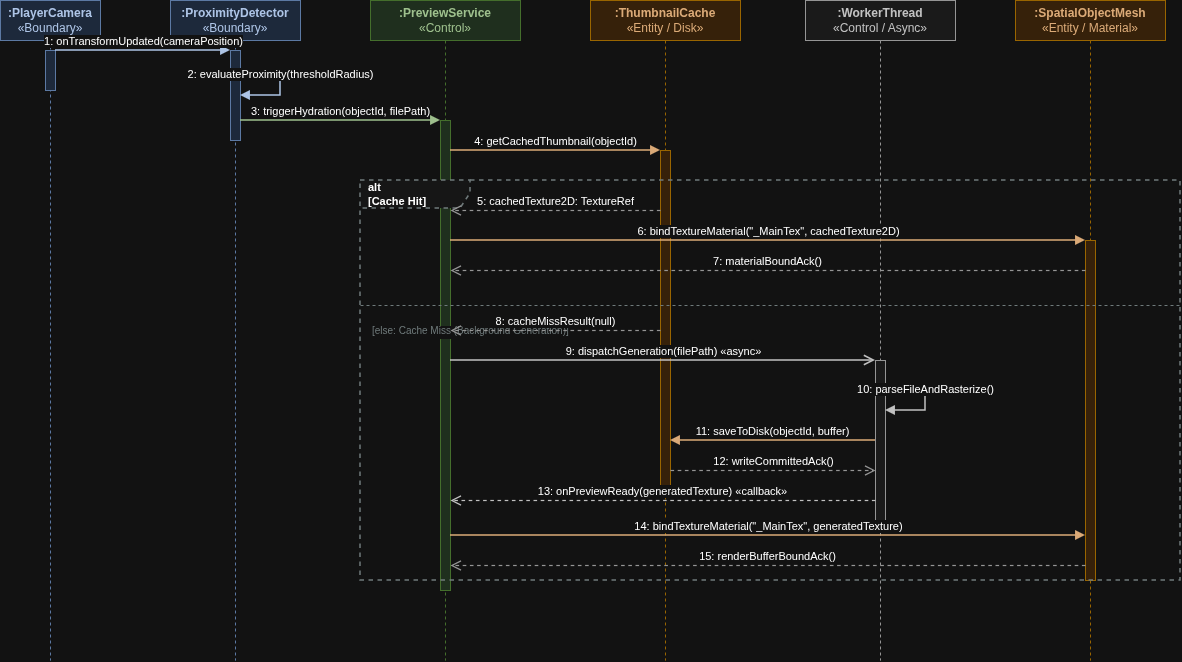

The diagram above was exported from draw.io. Its source (the exported page's mxGraphModel, read from the mxfile embedded in the PNG):
<mxGraphModel dx="1306" dy="790" grid="1" gridSize="10" guides="1" tooltips="1" connect="1" arrows="1" fold="1" page="1" pageScale="1" pageWidth="850" pageHeight="1100" math="0" shadow="0">
  <root>
    <mxCell id="0" />
    <mxCell id="1" parent="0" />
    <mxCell id="5mMxKfAn0uZ4Qg4s4tTx-1" parent="1" style="shape=umlLifeline;perimeter=lifelinePerimeter;whiteSpace=wrap;html=1;container=1;dropTarget=0;collapsible=0;recursiveResize=0;outlineConnect=0;portConstraint=eastwest;newEdgeStyle={&quot;curved&quot;:0,&quot;rounded&quot;:0};size=40;fillColor=#dae8fc;strokeColor=#6c8ebf;fontColor=#1b365d;fontFamily=Helvetica;fontSize=12;" value="&lt;b&gt;:PlayerCamera&lt;/b&gt;&lt;br&gt;&amp;laquo;Boundary&amp;raquo;" vertex="1">
      <mxGeometry height="660" width="100" x="40" y="80" as="geometry" />
    </mxCell>
    <mxCell id="5mMxKfAn0uZ4Qg4s4tTx-2" parent="1" style="shape=umlLifeline;perimeter=lifelinePerimeter;whiteSpace=wrap;html=1;container=1;dropTarget=0;collapsible=0;recursiveResize=0;outlineConnect=0;portConstraint=eastwest;newEdgeStyle={&quot;curved&quot;:0,&quot;rounded&quot;:0};size=40;fillColor=#dae8fc;strokeColor=#6c8ebf;fontColor=#1b365d;fontFamily=Helvetica;fontSize=12;" value="&lt;b&gt;:ProximityDetector&lt;/b&gt;&lt;br&gt;&amp;laquo;Boundary&amp;raquo;" vertex="1">
      <mxGeometry height="660" width="130" x="210" y="80" as="geometry" />
    </mxCell>
    <mxCell id="5mMxKfAn0uZ4Qg4s4tTx-3" parent="1" style="shape=umlLifeline;perimeter=lifelinePerimeter;whiteSpace=wrap;html=1;container=1;dropTarget=0;collapsible=0;recursiveResize=0;outlineConnect=0;portConstraint=eastwest;newEdgeStyle={&quot;curved&quot;:0,&quot;rounded&quot;:0};size=40;fillColor=#d5e8d4;strokeColor=#82b366;fontColor=#274e13;fontFamily=Helvetica;fontSize=12;" value="&lt;b&gt;:PreviewService&lt;/b&gt;&lt;br&gt;&amp;laquo;Control&amp;raquo;" vertex="1">
      <mxGeometry height="660" width="150" x="410" y="80" as="geometry" />
    </mxCell>
    <mxCell id="5mMxKfAn0uZ4Qg4s4tTx-4" parent="1" style="shape=umlLifeline;perimeter=lifelinePerimeter;whiteSpace=wrap;html=1;container=1;dropTarget=0;collapsible=0;recursiveResize=0;outlineConnect=0;portConstraint=eastwest;newEdgeStyle={&quot;curved&quot;:0,&quot;rounded&quot;:0};size=40;fillColor=#ffe6cc;strokeColor=#d79b00;fontColor=#783f04;fontFamily=Helvetica;fontSize=12;" value="&lt;b&gt;:ThumbnailCache&lt;/b&gt;&lt;br&gt;&amp;laquo;Entity / Disk&amp;raquo;" vertex="1">
      <mxGeometry height="660" width="150" x="630" y="80" as="geometry" />
    </mxCell>
    <mxCell id="5mMxKfAn0uZ4Qg4s4tTx-5" parent="1" style="shape=umlLifeline;perimeter=lifelinePerimeter;whiteSpace=wrap;html=1;container=1;dropTarget=0;collapsible=0;recursiveResize=0;outlineConnect=0;portConstraint=eastwest;newEdgeStyle={&quot;curved&quot;:0,&quot;rounded&quot;:0};size=40;fillColor=#f5f5f5;strokeColor=#666666;fontColor=#333333;fontFamily=Helvetica;fontSize=12;" value="&lt;b&gt;:WorkerThread&lt;/b&gt;&lt;br&gt;&amp;laquo;Control / Async&amp;raquo;" vertex="1">
      <mxGeometry height="660" width="150" x="845" y="80" as="geometry" />
    </mxCell>
    <mxCell id="5mMxKfAn0uZ4Qg4s4tTx-6" parent="1" style="shape=umlLifeline;perimeter=lifelinePerimeter;whiteSpace=wrap;html=1;container=1;dropTarget=0;collapsible=0;recursiveResize=0;outlineConnect=0;portConstraint=eastwest;newEdgeStyle={&quot;curved&quot;:0,&quot;rounded&quot;:0};size=40;fillColor=#ffe6cc;strokeColor=#d79b00;fontColor=#783f04;fontFamily=Helvetica;fontSize=12;" value="&lt;b&gt;:SpatialObjectMesh&lt;/b&gt;&lt;br&gt;&amp;laquo;Entity / Material&amp;raquo;" vertex="1">
      <mxGeometry height="660" width="150" x="1055" y="80" as="geometry" />
    </mxCell>
    <mxCell id="5mMxKfAn0uZ4Qg4s4tTx-7" parent="1" style="html=1;points=[];perimeter=orthogonalPerimeter;outlineConnect=0;fillColor=#dae8fc;strokeColor=#6c8ebf;" value="" vertex="1">
      <mxGeometry height="40" width="10" x="85" y="130" as="geometry" />
    </mxCell>
    <mxCell id="5mMxKfAn0uZ4Qg4s4tTx-8" parent="1" style="html=1;points=[];perimeter=orthogonalPerimeter;outlineConnect=0;fillColor=#dae8fc;strokeColor=#6c8ebf;" value="" vertex="1">
      <mxGeometry height="90" width="10" x="270" y="130" as="geometry" />
    </mxCell>
    <mxCell id="5mMxKfAn0uZ4Qg4s4tTx-9" parent="1" style="html=1;points=[];perimeter=orthogonalPerimeter;outlineConnect=0;fillColor=#d5e8d4;strokeColor=#82b366;" value="" vertex="1">
      <mxGeometry height="470" width="10" x="480" y="200" as="geometry" />
    </mxCell>
    <mxCell id="5mMxKfAn0uZ4Qg4s4tTx-10" parent="1" style="html=1;points=[];perimeter=orthogonalPerimeter;outlineConnect=0;fillColor=#ffe6cc;strokeColor=#d79b00;" value="" vertex="1">
      <mxGeometry height="340" width="10" x="700" y="230" as="geometry" />
    </mxCell>
    <mxCell id="5mMxKfAn0uZ4Qg4s4tTx-11" parent="1" style="html=1;points=[];perimeter=orthogonalPerimeter;outlineConnect=0;fillColor=#f5f5f5;strokeColor=#666666;" value="" vertex="1">
      <mxGeometry height="160" width="10" x="915" y="440" as="geometry" />
    </mxCell>
    <mxCell id="5mMxKfAn0uZ4Qg4s4tTx-12" parent="1" style="html=1;points=[];perimeter=orthogonalPerimeter;outlineConnect=0;fillColor=#ffe6cc;strokeColor=#d79b00;" value="" vertex="1">
      <mxGeometry height="340" width="10" x="1125" y="320" as="geometry" />
    </mxCell>
    <mxCell id="5mMxKfAn0uZ4Qg4s4tTx-13" edge="1" parent="1" style="html=1;verticalAlign=bottom;endArrow=block;curved=0;rounded=0;strokeColor=#1b365d;fontFamily=Helvetica;fontSize=11;strokeWidth=1.5;" value="1: onTransformUpdated(cameraPosition)">
      <mxGeometry relative="1" as="geometry">
        <mxPoint x="95" y="130" as="sourcePoint" />
        <mxPoint x="270" y="130" as="targetPoint" />
      </mxGeometry>
    </mxCell>
    <mxCell id="5mMxKfAn0uZ4Qg4s4tTx-14" edge="1" parent="1" style="html=1;verticalAlign=bottom;endArrow=block;curved=0;rounded=0;edgeStyle=orthogonalEdgeStyle;strokeColor=#1b365d;fontFamily=Helvetica;fontSize=11;strokeWidth=1.5;" value="2: evaluateProximity(thresholdRadius)">
      <mxGeometry relative="1" as="geometry">
        <Array as="points">
          <mxPoint x="320" y="150" />
          <mxPoint x="320" y="175" />
        </Array>
        <mxPoint x="280" y="150" as="sourcePoint" />
        <mxPoint x="280" y="175" as="targetPoint" />
      </mxGeometry>
    </mxCell>
    <mxCell id="5mMxKfAn0uZ4Qg4s4tTx-15" edge="1" parent="1" style="html=1;verticalAlign=bottom;endArrow=block;curved=0;rounded=0;strokeColor=#274e13;fontFamily=Helvetica;fontSize=11;strokeWidth=1.5;" value="3: triggerHydration(objectId, filePath)">
      <mxGeometry relative="1" as="geometry">
        <mxPoint x="280" y="200" as="sourcePoint" />
        <mxPoint x="480" y="200" as="targetPoint" />
      </mxGeometry>
    </mxCell>
    <mxCell id="5mMxKfAn0uZ4Qg4s4tTx-16" edge="1" parent="1" style="html=1;verticalAlign=bottom;endArrow=block;curved=0;rounded=0;strokeColor=#783f04;fontFamily=Helvetica;fontSize=11;strokeWidth=1.5;" value="4: getCachedThumbnail(objectId)">
      <mxGeometry relative="1" as="geometry">
        <mxPoint x="490" y="230" as="sourcePoint" />
        <mxPoint x="700" y="230" as="targetPoint" />
      </mxGeometry>
    </mxCell>
    <mxCell id="5mMxKfAn0uZ4Qg4s4tTx-17" parent="1" style="shape=umlFrame;whiteSpace=wrap;html=1;pointerEvents=0;recursiveResize=0;container=0;collapsible=0;width=110;height=28;fillColor=#fafafa;strokeColor=#7f8c8d;strokeWidth=1.5;dashed=1;fontFamily=Helvetica;fontSize=11;fontStyle=1;align=left;spacingLeft=6;" value="alt&#10;[Cache Hit]" vertex="1">
      <mxGeometry height="400" width="820" x="400" y="260" as="geometry" />
    </mxCell>
    <mxCell id="5mMxKfAn0uZ4Qg4s4tTx-18" edge="1" parent="1" style="html=1;verticalAlign=bottom;endArrow=open;dashed=1;endSize=8;curved=0;rounded=0;strokeColor=#666666;fontFamily=Helvetica;fontSize=11;strokeWidth=1.2;" value="5: cachedTexture2D: TextureRef">
      <mxGeometry relative="1" as="geometry">
        <mxPoint x="700" y="290" as="sourcePoint" />
        <mxPoint x="490" y="290" as="targetPoint" />
      </mxGeometry>
    </mxCell>
    <mxCell id="5mMxKfAn0uZ4Qg4s4tTx-19" edge="1" parent="1" style="html=1;verticalAlign=bottom;endArrow=block;curved=0;rounded=0;strokeColor=#783f04;fontFamily=Helvetica;fontSize=11;strokeWidth=1.5;" value="6: bindTextureMaterial(&quot;_MainTex&quot;, cachedTexture2D)">
      <mxGeometry relative="1" as="geometry">
        <mxPoint x="490" y="320" as="sourcePoint" />
        <mxPoint x="1125" y="320" as="targetPoint" />
      </mxGeometry>
    </mxCell>
    <mxCell id="5mMxKfAn0uZ4Qg4s4tTx-20" edge="1" parent="1" style="html=1;verticalAlign=bottom;endArrow=open;dashed=1;endSize=8;curved=0;rounded=0;strokeColor=#666666;fontFamily=Helvetica;fontSize=11;strokeWidth=1.2;" value="7: materialBoundAck()">
      <mxGeometry relative="1" as="geometry">
        <mxPoint x="1125" y="350" as="sourcePoint" />
        <mxPoint x="490" y="350" as="targetPoint" />
      </mxGeometry>
    </mxCell>
    <mxCell id="5mMxKfAn0uZ4Qg4s4tTx-21" parent="1" style="line;strokeWidth=1;dashed=1;labelPosition=top;verticalLabelPosition=bottom;align=left;verticalAlign=top;spacingLeft=10;fontFamily=Helvetica;fontSize=10;fontColor=#7f8c8d;strokeColor=#7f8c8d;" value="[else: Cache Miss (Background Generation)]" vertex="1">
      <mxGeometry height="10" width="820" x="400" y="380" as="geometry" />
    </mxCell>
    <mxCell id="5mMxKfAn0uZ4Qg4s4tTx-22" edge="1" parent="1" style="html=1;verticalAlign=bottom;endArrow=open;dashed=1;endSize=8;curved=0;rounded=0;strokeColor=#666666;fontFamily=Helvetica;fontSize=11;strokeWidth=1.2;" value="8: cacheMissResult(null)">
      <mxGeometry relative="1" as="geometry">
        <mxPoint x="700" y="410" as="sourcePoint" />
        <mxPoint x="490" y="410" as="targetPoint" />
      </mxGeometry>
    </mxCell>
    <mxCell id="5mMxKfAn0uZ4Qg4s4tTx-23" edge="1" parent="1" style="html=1;verticalAlign=bottom;endArrow=open;dashed=0;endSize=8;curved=0;rounded=0;strokeColor=#333333;fontFamily=Helvetica;fontSize=11;strokeWidth=1.5;" value="9: dispatchGeneration(filePath) &amp;laquo;async&amp;raquo;">
      <mxGeometry relative="1" as="geometry">
        <mxPoint x="490" y="440" as="sourcePoint" />
        <mxPoint x="915" y="440" as="targetPoint" />
      </mxGeometry>
    </mxCell>
    <mxCell id="5mMxKfAn0uZ4Qg4s4tTx-24" edge="1" parent="1" style="html=1;verticalAlign=bottom;endArrow=block;curved=0;rounded=0;edgeStyle=orthogonalEdgeStyle;strokeColor=#333333;fontFamily=Helvetica;fontSize=11;strokeWidth=1.5;" value="10: parseFileAndRasterize()">
      <mxGeometry relative="1" as="geometry">
        <Array as="points">
          <mxPoint x="965" y="465" />
          <mxPoint x="965" y="490" />
        </Array>
        <mxPoint x="925" y="465" as="sourcePoint" />
        <mxPoint x="925" y="490" as="targetPoint" />
      </mxGeometry>
    </mxCell>
    <mxCell id="5mMxKfAn0uZ4Qg4s4tTx-25" edge="1" parent="1" style="html=1;verticalAlign=bottom;endArrow=block;curved=0;rounded=0;strokeColor=#783f04;fontFamily=Helvetica;fontSize=11;strokeWidth=1.5;" value="11: saveToDisk(objectId, buffer)">
      <mxGeometry relative="1" as="geometry">
        <mxPoint x="915" y="520" as="sourcePoint" />
        <mxPoint x="710" y="520" as="targetPoint" />
      </mxGeometry>
    </mxCell>
    <mxCell id="5mMxKfAn0uZ4Qg4s4tTx-26" edge="1" parent="1" style="html=1;verticalAlign=bottom;endArrow=open;dashed=1;endSize=8;curved=0;rounded=0;strokeColor=#666666;fontFamily=Helvetica;fontSize=11;strokeWidth=1.2;" value="12: writeCommittedAck()">
      <mxGeometry relative="1" as="geometry">
        <mxPoint x="710" y="550" as="sourcePoint" />
        <mxPoint x="915" y="550" as="targetPoint" />
      </mxGeometry>
    </mxCell>
    <mxCell id="5mMxKfAn0uZ4Qg4s4tTx-27" edge="1" parent="1" style="html=1;verticalAlign=bottom;endArrow=open;dashed=1;endSize=8;curved=0;rounded=0;strokeColor=#333333;fontFamily=Helvetica;fontSize=11;strokeWidth=1.2;" value="13: onPreviewReady(generatedTexture) &amp;laquo;callback&amp;raquo;">
      <mxGeometry relative="1" as="geometry">
        <mxPoint x="915" y="580" as="sourcePoint" />
        <mxPoint x="490" y="580" as="targetPoint" />
      </mxGeometry>
    </mxCell>
    <mxCell id="5mMxKfAn0uZ4Qg4s4tTx-28" edge="1" parent="1" style="html=1;verticalAlign=bottom;endArrow=block;curved=0;rounded=0;strokeColor=#783f04;fontFamily=Helvetica;fontSize=11;strokeWidth=1.5;" value="14: bindTextureMaterial(&quot;_MainTex&quot;, generatedTexture)">
      <mxGeometry relative="1" as="geometry">
        <mxPoint x="490" y="615" as="sourcePoint" />
        <mxPoint x="1125" y="615" as="targetPoint" />
      </mxGeometry>
    </mxCell>
    <mxCell id="5mMxKfAn0uZ4Qg4s4tTx-29" edge="1" parent="1" style="html=1;verticalAlign=bottom;endArrow=open;dashed=1;endSize=8;curved=0;rounded=0;strokeColor=#666666;fontFamily=Helvetica;fontSize=11;strokeWidth=1.2;" value="15: renderBufferBoundAck()">
      <mxGeometry relative="1" as="geometry">
        <mxPoint x="1125" y="645" as="sourcePoint" />
        <mxPoint x="490" y="645" as="targetPoint" />
      </mxGeometry>
    </mxCell>
  </root>
</mxGraphModel>